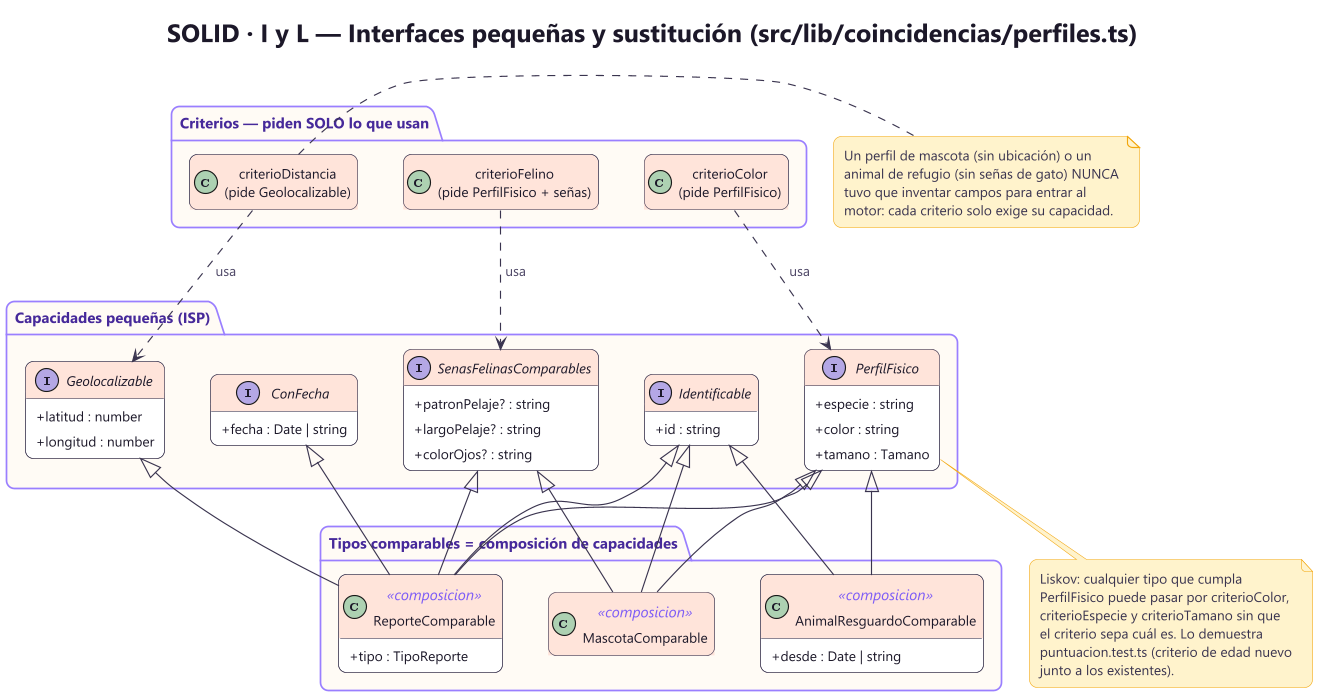

The diagram above was rendered by PlantUML. Its source (embedded in the PNG):
@startuml 06-solid-isp-lsp-perfiles
!include estilo.puml
set separator none
hide empty members
title SOLID · I y L — Interfaces pequeñas y sustitución (src/lib/coincidencias/perfiles.ts)
skinparam classAttributeIconSize 0
skinparam stereotypeCBackgroundColor #EAE4FF

package "Capacidades pequeñas (ISP)" {
  interface Identificable {
    +id : string
  }
  interface Geolocalizable {
    +latitud : number
    +longitud : number
  }
  interface ConFecha {
    +fecha : Date | string
  }
  interface PerfilFisico {
    +especie : string
    +color : string
    +tamano : Tamano
  }
  interface SenasFelinasComparables {
    +patronPelaje? : string
    +largoPelaje? : string
    +colorOjos? : string
  }
}

package "Tipos comparables = composición de capacidades" {
  class ReporteComparable <<composicion>> {
    +tipo : TipoReporte
  }
  class MascotaComparable <<composicion>>
  class AnimalResguardoComparable <<composicion>> {
    +desde : Date | string
  }
}

package "Criterios — piden SOLO lo que usan" {
  class "criterioColor\n(pide PerfilFisico)" as CColor
  class "criterioDistancia\n(pide Geolocalizable)" as CDist
  class "criterioFelino\n(pide PerfilFisico + señas)" as CFel
}

Identificable <|-- ReporteComparable
Geolocalizable <|-- ReporteComparable
ConFecha <|-- ReporteComparable
PerfilFisico <|-- ReporteComparable
SenasFelinasComparables <|-- ReporteComparable

Identificable <|-- MascotaComparable
PerfilFisico <|-- MascotaComparable
SenasFelinasComparables <|-- MascotaComparable

Identificable <|-- AnimalResguardoComparable
PerfilFisico <|-- AnimalResguardoComparable

CColor ..> PerfilFisico : usa
CDist ..> Geolocalizable : usa
CFel ..> SenasFelinasComparables : usa

note right of CDist
  Un perfil de mascota (sin ubicación) o un
  animal de refugio (sin señas de gato) NUNCA
  tuvo que inventar campos para entrar al
  motor: cada criterio solo exige su capacidad.
end note

note bottom of PerfilFisico
  Liskov: cualquier tipo que cumpla
  PerfilFisico puede pasar por criterioColor,
  criterioEspecie y criterioTamano sin que
  el criterio sepa cuál es. Lo demuestra
  puntuacion.test.ts (criterio de edad nuevo
  junto a los existentes).
end note
@enduml